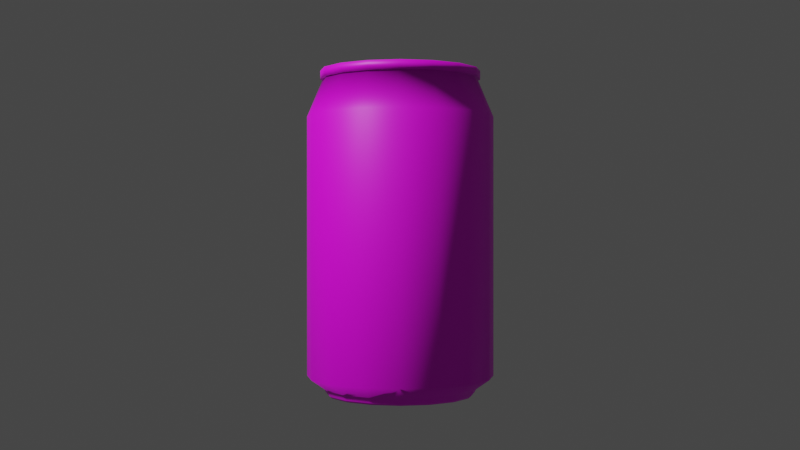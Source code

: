# Source: CokeCan.blend  (saved by Blender 4.0.36; exported with 4.5.12 LTS)
import bpy
from mathutils import Matrix  # noqa: F401  (used for matrix-valued properties, if any)

bpy.ops.wm.read_factory_settings(use_empty=True)
scene = bpy.context.scene
scene.name = 'Scene'

# ---- collections
col_collection = bpy.data.collections.new('Collection'); scene.collection.children.link(col_collection)

# ---- images (referenced by path relative to the original .blend; pixels are not part of the script)
import os
ASSET_DIR = os.environ.get("B2B_ASSET_DIR", "")  # directory of the original .blend (textures are referenced by path, not embedded)
HERE = os.path.dirname(os.path.abspath(__file__))  # packed textures are extracted next to this script under _unpacked/

def load_image(name, relpath, width, height, colorspace="sRGB"):
    """Load a texture the original file referenced (path relative to the .blend, or extracted next to this script)."""
    p = next((c for c in (os.path.join(HERE, relpath), os.path.join(ASSET_DIR, relpath)) if relpath and os.path.exists(c)), "")
    if p:
        img = bpy.data.images.load(p, check_existing=True)
        img.name = name
    else:  # same state as the original file: an image datablock whose file is absent (Cycles renders it pink)
        img = bpy.data.images.new(name, width, height)
        img.source = "FILE"
        img.filepath = "//" + (relpath or name)
    img.colorspace_settings.name = colorspace
    return img
img_can_texture_jpg = load_image('can_texture.jpg', 'can_texture.jpg', 1024, 1024, 'sRGB')

# ---- materials (node trees are filled in below, after node groups)
mat_coketexture = bpy.data.materials.new('CokeTexture')
mat_coketexture.use_transparent_shadow = False

# ---- material node trees
mat_coketexture.use_nodes = True; mat_coketexture.node_tree.nodes.clear()
_N = mat_coketexture.node_tree.nodes; _L = mat_coketexture.node_tree.links
n0 = _N.new('ShaderNodeBsdfPrincipled'); n0.name = 'Principled BSDF'; n0.location = (10, 300)
n0.distribution = 'GGX'
n0.subsurface_method = 'RANDOM_WALK_SKIN'
n0.inputs[3].default_value = 1.45
n0.inputs[27].default_value = (0.0, 0.0, 0.0, 1.0)
n0.inputs[28].default_value = 1.0
n1 = _N.new('ShaderNodeOutputMaterial'); n1.name = 'Material Output'; n1.location = (300, 300)
n2 = _N.new('ShaderNodeTexImage'); n2.name = 'Image Texture'; n2.location = (-352, 264)
n2.image = img_can_texture_jpg
_L.new(n0.outputs[0], n1.inputs[0])
_L.new(n2.outputs[0], n0.inputs[0])
n1.is_active_output = True

# ---- world
world_world = bpy.data.worlds.new('World'); scene.world = world_world
world_world.use_nodes = True; world_world.node_tree.nodes.clear()
_N = world_world.node_tree.nodes; _L = world_world.node_tree.links
n0 = _N.new('ShaderNodeOutputWorld'); n0.name = 'World Output'; n0.location = (300, 300)
n1 = _N.new('ShaderNodeBackground'); n1.name = 'Background'; n1.location = (10, 300)
n1.inputs[0].default_value = (0.05088, 0.05088, 0.05088, 1.0)
_L.new(n1.outputs[0], n0.inputs[0])
n0.is_active_output = True
world_world.color = (0.05088, 0.05088, 0.05088)
world_world.use_sun_shadow = False
world_world.sun_shadow_jitter_overblur = 0.0

# ---- cameras
cam_camera = bpy.data.cameras.new('Camera')

# ---- meshes
me_plane_004 = bpy.data.meshes.new('Plane.004')
me_plane_004.from_pydata([(0.0, 0.0, 4.644), (-2.205e-18, -0.9042, 4.642), (1.737e-17, -0.9283, 4.554), (2.077e-17, -0.9775, 4.539), (1.758e-17, -1.035, 4.553), (-1.962e-17, -1.08, 4.721), (-1.972e-17, -1.152, 4.721), (8.304e-18, -1.151, 4.595), (8.263e-18, -1.116, 4.595), (1.266e-16, -1.342, 4.062), (9.533e-16, -1.342, 0.3368), (9.901e-16, -1.106, 0.1715), (1.006e-15, -1.072, 0.09855), (1.013e-15, -1.036, 0.06681), (1.014e-15, -0.9918, 0.06458), (1.008e-15, -0.95, 0.09354), (9.849e-16, -0.935, 0.2021), (9.575e-16, -0.8192, 0.3252), (9.327e-16, -0.656, 0.4371), (9.07e-16, -0.3615, 0.5529), (8.971e-16, -0.09812, 0.5974), (0.0, 0.0, 0.6019), (-0.346, -0.8353, 4.642), (-0.3552, -0.8576, 4.554), (-0.3741, -0.9031, 4.539), (-0.3963, -0.9566, 4.553), (-0.4135, -0.9982, 4.721), (-0.4408, -1.064, 4.721), (-0.4406, -1.064, 4.595), (-0.427, -1.031, 4.595), (-0.5135, -1.24, 4.062), (-0.5135, -1.24, 0.3368), (-0.4234, -1.022, 0.1715), (-0.4102, -0.9904, 0.09855), (-0.3966, -0.9575, 0.06681), (-0.3795, -0.9163, 0.06458), (-0.3636, -0.8777, 0.09354), (-0.3578, -0.8638, 0.2021), (-0.3135, -0.7568, 0.3252), (-0.2511, -0.6061, 0.4371), (-0.1383, -0.334, 0.5529), (-0.03755, -0.09065, 0.5974), (-0.6393, -0.6393, 4.642), (-0.6564, -0.6564, 4.554), (-0.6912, -0.6912, 4.539), (-0.7322, -0.7322, 4.553), (-0.764, -0.764, 4.721), (-0.8145, -0.8145, 4.721), (-0.8142, -0.8142, 4.595), (-0.7889, -0.7889, 4.595), (-0.9488, -0.9488, 4.062), (-0.9488, -0.9488, 0.3368), (-0.7824, -0.7824, 0.1715), (-0.758, -0.758, 0.09855), (-0.7328, -0.7328, 0.06681), (-0.7013, -0.7013, 0.06458), (-0.6718, -0.6718, 0.09354), (-0.6611, -0.6611, 0.2021), (-0.5793, -0.5793, 0.3252), (-0.4639, -0.4639, 0.4371), (-0.2556, -0.2556, 0.5529), (-0.06938, -0.06938, 0.5974), (-0.8353, -0.346, 4.642), (-0.8576, -0.3552, 4.554), (-0.9031, -0.3741, 4.539), (-0.9566, -0.3963, 4.553), (-0.9982, -0.4135, 4.721), (-1.064, -0.4408, 4.721), (-1.064, -0.4406, 4.595), (-1.031, -0.427, 4.595), (-1.24, -0.5135, 4.062), (-1.24, -0.5135, 0.3368), (-1.022, -0.4234, 0.1715), (-0.9904, -0.4102, 0.09855), (-0.9575, -0.3966, 0.06681), (-0.9163, -0.3795, 0.06458), (-0.8777, -0.3636, 0.09354), (-0.8638, -0.3578, 0.2021), (-0.7568, -0.3135, 0.3252), (-0.6061, -0.2511, 0.4371), (-0.334, -0.1383, 0.5529), (-0.09065, -0.03755, 0.5974), (-0.9042, 1.192e-07, 4.642), (-0.9283, 8.941e-08, 4.554), (-0.9775, 1.192e-07, 4.539), (-1.035, 1.49e-07, 4.553), (-1.08, 1.788e-07, 4.721), (-1.152, 1.49e-07, 4.721), (-1.151, 5.96e-08, 4.595), (-1.116, 1.192e-07, 4.595), (-1.342, 1.49e-07, 4.062), (-1.342, 1.49e-07, 0.3368), (-1.106, 1.49e-07, 0.1715), (-1.072, 1.49e-07, 0.09855), (-1.036, 1.49e-07, 0.06681), (-0.9918, 8.941e-08, 0.06458), (-0.95, 1.192e-07, 0.09354), (-0.935, 1.192e-07, 0.2021), (-0.8192, 1.49e-07, 0.3252), (-0.656, 8.941e-08, 0.4371), (-0.3615, 2.98e-08, 0.5529), (-0.09812, 2.235e-08, 0.5974), (-0.8353, 0.346, 4.642), (-0.8576, 0.3552, 4.554), (-0.9031, 0.3741, 4.539), (-0.9566, 0.3963, 4.553), (-0.9982, 0.4135, 4.721), (-1.064, 0.4408, 4.721), (-1.064, 0.4406, 4.595), (-1.031, 0.427, 4.595), (-1.24, 0.5135, 4.062), (-1.24, 0.5135, 0.3368), (-1.022, 0.4234, 0.1715), (-0.9904, 0.4102, 0.09855), (-0.9575, 0.3966, 0.06681), (-0.9163, 0.3795, 0.06458), (-0.8777, 0.3636, 0.09354), (-0.8638, 0.3578, 0.2021), (-0.7568, 0.3135, 0.3252), (-0.6061, 0.2511, 0.4371), (-0.334, 0.1383, 0.5529), (-0.09065, 0.03755, 0.5974), (-0.6393, 0.6393, 4.642), (-0.6564, 0.6564, 4.554), (-0.6912, 0.6912, 4.539), (-0.7322, 0.7322, 4.553), (-0.764, 0.764, 4.721), (-0.8145, 0.8145, 4.721), (-0.8142, 0.8142, 4.595), (-0.7889, 0.7889, 4.595), (-0.9488, 0.9488, 4.062), (-0.9488, 0.9488, 0.3368), (-0.7824, 0.7824, 0.1715), (-0.758, 0.758, 0.09855), (-0.7328, 0.7328, 0.06681), (-0.7013, 0.7013, 0.06458), (-0.6718, 0.6718, 0.09354), (-0.6611, 0.6611, 0.2021), (-0.5793, 0.5793, 0.3252), (-0.4639, 0.4639, 0.4371), (-0.2556, 0.2556, 0.5529), (-0.06938, 0.06938, 0.5974), (-0.346, 0.8353, 4.642), (-0.3552, 0.8576, 4.554), (-0.3741, 0.9031, 4.539), (-0.3963, 0.9566, 4.553), (-0.4135, 0.9982, 4.721), (-0.4408, 1.064, 4.721), (-0.4406, 1.064, 4.595), (-0.427, 1.031, 4.595), (-0.5135, 1.24, 4.062), (-0.5135, 1.24, 0.3368), (-0.4234, 1.022, 0.1715), (-0.4102, 0.9904, 0.09855), (-0.3966, 0.9575, 0.06681), (-0.3795, 0.9163, 0.06458), (-0.3636, 0.8777, 0.09354), (-0.3578, 0.8638, 0.2021), (-0.3135, 0.7568, 0.3252), (-0.2511, 0.6061, 0.4371), (-0.1383, 0.334, 0.5529), (-0.03755, 0.09065, 0.5974), (2.682e-07, 0.9042, 4.642), (2.384e-07, 0.9283, 4.554), (2.682e-07, 0.9775, 4.539), (3.278e-07, 1.035, 4.553), (3.278e-07, 1.08, 4.721), (3.576e-07, 1.152, 4.721), (2.086e-07, 1.151, 4.595), (2.98e-07, 1.116, 4.595), (2.98e-07, 1.342, 4.062), (2.98e-07, 1.342, 0.3368), (2.98e-07, 1.106, 0.1715), (2.98e-07, 1.072, 0.09855), (2.98e-07, 1.036, 0.06681), (2.384e-07, 0.9918, 0.06458), (2.086e-07, 0.95, 0.09354), (2.086e-07, 0.935, 0.2021), (3.278e-07, 0.8192, 0.3252), (1.937e-07, 0.656, 0.4371), (5.96e-08, 0.3615, 0.5529), (4.098e-08, 0.09812, 0.5974), (0.346, 0.8353, 4.642), (0.3552, 0.8576, 4.554), (0.3741, 0.9031, 4.539), (0.3963, 0.9566, 4.553), (0.4135, 0.9982, 4.721), (0.4408, 1.064, 4.721), (0.4406, 1.064, 4.595), (0.427, 1.031, 4.595), (0.5135, 1.24, 4.062), (0.5135, 1.24, 0.3368), (0.4234, 1.022, 0.1715), (0.4102, 0.9904, 0.09855), (0.3966, 0.9575, 0.06681), (0.3795, 0.9163, 0.06458), (0.3636, 0.8777, 0.09354), (0.3578, 0.8638, 0.2021), (0.3135, 0.7568, 0.3252), (0.2511, 0.6061, 0.4371), (0.1383, 0.334, 0.5529), (0.03755, 0.09065, 0.5974), (0.6393, 0.6393, 4.642), (0.6564, 0.6564, 4.554), (0.6912, 0.6912, 4.539), (0.7322, 0.7322, 4.553), (0.764, 0.764, 4.721), (0.8145, 0.8145, 4.721), (0.8142, 0.8142, 4.595), (0.7889, 0.7889, 4.595), (0.9488, 0.9488, 4.062), (0.9488, 0.9488, 0.3368), (0.7824, 0.7824, 0.1715), (0.758, 0.758, 0.09855), (0.7328, 0.7328, 0.06681), (0.7013, 0.7013, 0.06458), (0.6718, 0.6718, 0.09354), (0.6611, 0.6611, 0.2021), (0.5793, 0.5793, 0.3252), (0.4639, 0.4639, 0.4371), (0.2556, 0.2556, 0.5529), (0.06938, 0.06938, 0.5974), (0.8353, 0.346, 4.642), (0.8576, 0.3552, 4.554), (0.9031, 0.3741, 4.539), (0.9566, 0.3963, 4.553), (0.9982, 0.4135, 4.721), (1.064, 0.4408, 4.721), (1.064, 0.4406, 4.595), (1.031, 0.427, 4.595), (1.24, 0.5135, 4.062), (1.24, 0.5135, 0.3368), (1.022, 0.4234, 0.1715), (0.9904, 0.4102, 0.09855), (0.9575, 0.3966, 0.06681), (0.9163, 0.3795, 0.06458), (0.8777, 0.3636, 0.09354), (0.8638, 0.3578, 0.2021), (0.7568, 0.3135, 0.3252), (0.6061, 0.2511, 0.4371), (0.334, 0.1383, 0.5529), (0.09065, 0.03755, 0.5974), (0.9042, -4.172e-07, 4.642), (0.9283, -3.576e-07, 4.554), (0.9775, -4.172e-07, 4.539), (1.035, -4.172e-07, 4.553), (1.08, -5.066e-07, 4.721), (1.152, -5.662e-07, 4.721), (1.151, -3.278e-07, 4.595), (1.116, -4.172e-07, 4.595), (1.342, -4.768e-07, 4.062), (1.342, -4.768e-07, 0.3368), (1.106, -4.768e-07, 0.1715), (1.072, -4.768e-07, 0.09855), (1.036, -4.47e-07, 0.06681), (0.9918, -3.874e-07, 0.06458), (0.95, -3.278e-07, 0.09354), (0.935, -2.682e-07, 0.2021), (0.8192, -3.874e-07, 0.3252), (0.656, -2.533e-07, 0.4371), (0.3615, -1.043e-07, 0.5529), (0.09812, -4.47e-08, 0.5974), (0.8353, -0.346, 4.642), (0.8576, -0.3552, 4.554), (0.9031, -0.3741, 4.539), (0.9566, -0.3963, 4.553), (0.9982, -0.4135, 4.721), (1.064, -0.4408, 4.721), (1.064, -0.4406, 4.595), (1.031, -0.427, 4.595), (1.24, -0.5135, 4.062), (1.24, -0.5135, 0.3368), (1.022, -0.4234, 0.1715), (0.9904, -0.4102, 0.09855), (0.9575, -0.3966, 0.06681), (0.9163, -0.3795, 0.06458), (0.8777, -0.3636, 0.09354), (0.8638, -0.3578, 0.2021), (0.7568, -0.3135, 0.3252), (0.6061, -0.2511, 0.4371), (0.334, -0.1383, 0.5529), (0.09065, -0.03755, 0.5974), (0.6393, -0.6393, 4.642), (0.6564, -0.6564, 4.554), (0.6912, -0.6912, 4.539), (0.7322, -0.7322, 4.553), (0.764, -0.764, 4.721), (0.8145, -0.8145, 4.721), (0.8142, -0.8142, 4.595), (0.7889, -0.7889, 4.595), (0.9488, -0.9488, 4.062), (0.9488, -0.9488, 0.3368), (0.7824, -0.7824, 0.1715), (0.758, -0.758, 0.09855), (0.7328, -0.7328, 0.06681), (0.7013, -0.7013, 0.06458), (0.6718, -0.6718, 0.09354), (0.6611, -0.6611, 0.2021), (0.5793, -0.5793, 0.3252), (0.4639, -0.4639, 0.4371), (0.2556, -0.2556, 0.5529), (0.06938, -0.06938, 0.5974), (0.346, -0.8353, 4.642), (0.3552, -0.8576, 4.554), (0.3741, -0.9031, 4.539), (0.3963, -0.9566, 4.553), (0.4135, -0.9982, 4.721), (0.4408, -1.064, 4.721), (0.4406, -1.064, 4.595), (0.427, -1.031, 4.595), (0.5135, -1.24, 4.062), (0.5135, -1.24, 0.3368), (0.4234, -1.022, 0.1715), (0.4102, -0.9904, 0.09855), (0.3966, -0.9575, 0.06681), (0.3795, -0.9163, 0.06458), (0.3636, -0.8777, 0.09354), (0.3578, -0.8638, 0.2021), (0.3135, -0.7568, 0.3252), (0.2511, -0.6061, 0.4371), (0.1383, -0.334, 0.5529), (0.03755, -0.09065, 0.5974)], [], [(18, 39, 40, 19), (11, 32, 33, 12), (4, 25, 26, 5), (19, 40, 41, 20), (12, 33, 34, 13), (5, 26, 27, 6), (20, 41, 21), (13, 34, 35, 14), (6, 27, 28, 7), (14, 35, 36, 15), (7, 28, 29, 8), (0, 22, 1), (15, 36, 37, 16), (8, 29, 30, 9), (1, 22, 23, 2), (16, 37, 38, 17), (9, 30, 31, 10), (2, 23, 24, 3), (17, 38, 39, 18), (10, 31, 32, 11), (3, 24, 25, 4), (33, 53, 54, 34), (26, 46, 47, 27), (41, 61, 21), (34, 54, 55, 35), (27, 47, 48, 28), (35, 55, 56, 36), (28, 48, 49, 29), (0, 42, 22), (36, 56, 57, 37), (29, 49, 50, 30), (22, 42, 43, 23), (37, 57, 58, 38), (30, 50, 51, 31), (23, 43, 44, 24), (38, 58, 59, 39), (31, 51, 52, 32), (24, 44, 45, 25), (39, 59, 60, 40), (32, 52, 53, 33), (25, 45, 46, 26), (40, 60, 61, 41), (47, 67, 68, 48), (55, 75, 76, 56), (48, 68, 69, 49), (0, 62, 42), (56, 76, 77, 57), (49, 69, 70, 50), (42, 62, 63, 43), (57, 77, 78, 58), (50, 70, 71, 51), (43, 63, 64, 44), (58, 78, 79, 59), (51, 71, 72, 52), (44, 64, 65, 45), (59, 79, 80, 60), (52, 72, 73, 53), (45, 65, 66, 46), (60, 80, 81, 61), (53, 73, 74, 54), (46, 66, 67, 47), (61, 81, 21), (54, 74, 75, 55), (0, 82, 62), (76, 96, 97, 77), (69, 89, 90, 70), (62, 82, 83, 63), (77, 97, 98, 78), (70, 90, 91, 71), (63, 83, 84, 64), (78, 98, 99, 79), (71, 91, 92, 72), (64, 84, 85, 65), (79, 99, 100, 80), (72, 92, 93, 73), (65, 85, 86, 66), (80, 100, 101, 81), (73, 93, 94, 74), (66, 86, 87, 67), (81, 101, 21), (74, 94, 95, 75), (67, 87, 88, 68), (75, 95, 96, 76), (68, 88, 89, 69), (97, 117, 118, 98), (90, 110, 111, 91), (83, 103, 104, 84), (98, 118, 119, 99), (91, 111, 112, 92), (84, 104, 105, 85), (99, 119, 120, 100), (92, 112, 113, 93), (85, 105, 106, 86), (100, 120, 121, 101), (93, 113, 114, 94), (86, 106, 107, 87), (101, 121, 21), (94, 114, 115, 95), (87, 107, 108, 88), (95, 115, 116, 96), (88, 108, 109, 89), (0, 102, 82), (96, 116, 117, 97), (89, 109, 110, 90), (82, 102, 103, 83), (111, 131, 132, 112), (104, 124, 125, 105), (119, 139, 140, 120), (112, 132, 133, 113), (105, 125, 126, 106), (120, 140, 141, 121), (113, 133, 134, 114), (106, 126, 127, 107), (121, 141, 21), (114, 134, 135, 115), (107, 127, 128, 108), (115, 135, 136, 116), (108, 128, 129, 109), (0, 122, 102), (116, 136, 137, 117), (109, 129, 130, 110), (102, 122, 123, 103), (117, 137, 138, 118), (110, 130, 131, 111), (103, 123, 124, 104), (118, 138, 139, 119), (125, 145, 146, 126), (140, 160, 161, 141), (133, 153, 154, 134), (126, 146, 147, 127), (141, 161, 21), (134, 154, 155, 135), (127, 147, 148, 128), (135, 155, 156, 136), (128, 148, 149, 129), (0, 142, 122), (136, 156, 157, 137), (129, 149, 150, 130), (122, 142, 143, 123), (137, 157, 158, 138), (130, 150, 151, 131), (123, 143, 144, 124), (138, 158, 159, 139), (131, 151, 152, 132), (124, 144, 145, 125), (139, 159, 160, 140), (132, 152, 153, 133), (154, 174, 175, 155), (147, 167, 168, 148), (155, 175, 176, 156), (148, 168, 169, 149), (0, 162, 142), (156, 176, 177, 157), (149, 169, 170, 150), (142, 162, 163, 143), (157, 177, 178, 158), (150, 170, 171, 151), (143, 163, 164, 144), (158, 178, 179, 159), (151, 171, 172, 152), (144, 164, 165, 145), (159, 179, 180, 160), (152, 172, 173, 153), (145, 165, 166, 146), (160, 180, 181, 161), (153, 173, 174, 154), (146, 166, 167, 147), (161, 181, 21), (168, 188, 189, 169), (0, 182, 162), (176, 196, 197, 177), (169, 189, 190, 170), (162, 182, 183, 163), (177, 197, 198, 178), (170, 190, 191, 171), (163, 183, 184, 164), (178, 198, 199, 179), (171, 191, 192, 172), (164, 184, 185, 165), (179, 199, 200, 180), (172, 192, 193, 173), (165, 185, 186, 166), (180, 200, 201, 181), (173, 193, 194, 174), (166, 186, 187, 167), (181, 201, 21), (174, 194, 195, 175), (167, 187, 188, 168), (175, 195, 196, 176), (182, 202, 203, 183), (197, 217, 218, 198), (190, 210, 211, 191), (183, 203, 204, 184), (198, 218, 219, 199), (191, 211, 212, 192), (184, 204, 205, 185), (199, 219, 220, 200), (192, 212, 213, 193), (185, 205, 206, 186), (200, 220, 221, 201), (193, 213, 214, 194), (186, 206, 207, 187), (201, 221, 21), (194, 214, 215, 195), (187, 207, 208, 188), (195, 215, 216, 196), (188, 208, 209, 189), (0, 202, 182), (196, 216, 217, 197), (189, 209, 210, 190), (218, 238, 239, 219), (211, 231, 232, 212), (204, 224, 225, 205), (219, 239, 240, 220), (212, 232, 233, 213), (205, 225, 226, 206), (220, 240, 241, 221), (213, 233, 234, 214), (206, 226, 227, 207), (221, 241, 21), (214, 234, 235, 215), (207, 227, 228, 208), (215, 235, 236, 216), (208, 228, 229, 209), (0, 222, 202), (216, 236, 237, 217), (209, 229, 230, 210), (202, 222, 223, 203), (217, 237, 238, 218), (210, 230, 231, 211), (203, 223, 224, 204), (232, 252, 253, 233), (225, 245, 246, 226), (240, 260, 261, 241), (233, 253, 254, 234), (226, 246, 247, 227), (241, 261, 21), (234, 254, 255, 235), (227, 247, 248, 228), (235, 255, 256, 236), (228, 248, 249, 229), (0, 242, 222), (236, 256, 257, 237), (229, 249, 250, 230), (222, 242, 243, 223), (237, 257, 258, 238), (230, 250, 251, 231), (223, 243, 244, 224), (238, 258, 259, 239), (231, 251, 252, 232), (224, 244, 245, 225), (239, 259, 260, 240), (246, 266, 267, 247), (261, 281, 21), (254, 274, 275, 255), (247, 267, 268, 248), (255, 275, 276, 256), (248, 268, 269, 249), (0, 262, 242), (256, 276, 277, 257), (249, 269, 270, 250), (242, 262, 263, 243), (257, 277, 278, 258), (250, 270, 271, 251), (243, 263, 264, 244), (258, 278, 279, 259), (251, 271, 272, 252), (244, 264, 265, 245), (259, 279, 280, 260), (252, 272, 273, 253), (245, 265, 266, 246), (260, 280, 281, 261), (253, 273, 274, 254), (275, 295, 296, 276), (268, 288, 289, 269), (0, 282, 262), (276, 296, 297, 277), (269, 289, 290, 270), (262, 282, 283, 263), (277, 297, 298, 278), (270, 290, 291, 271), (263, 283, 284, 264), (278, 298, 299, 279), (271, 291, 292, 272), (264, 284, 285, 265), (279, 299, 300, 280), (272, 292, 293, 273), (265, 285, 286, 266), (280, 300, 301, 281), (273, 293, 294, 274), (266, 286, 287, 267), (281, 301, 21), (274, 294, 295, 275), (267, 287, 288, 268), (289, 309, 310, 290), (282, 302, 303, 283), (297, 317, 318, 298), (290, 310, 311, 291), (283, 303, 304, 284), (298, 318, 319, 299), (291, 311, 312, 292), (284, 304, 305, 285), (299, 319, 320, 300), (292, 312, 313, 293), (285, 305, 306, 286), (300, 320, 321, 301), (293, 313, 314, 294), (286, 306, 307, 287), (301, 321, 21), (294, 314, 315, 295), (287, 307, 308, 288), (295, 315, 316, 296), (288, 308, 309, 289), (0, 302, 282), (296, 316, 317, 297), (303, 2, 3, 304), (318, 17, 18, 319), (311, 10, 11, 312), (304, 3, 4, 305), (319, 18, 19, 320), (312, 11, 12, 313), (305, 4, 5, 306), (320, 19, 20, 321), (313, 12, 13, 314), (306, 5, 6, 307), (321, 20, 21), (314, 13, 14, 315), (307, 6, 7, 308), (315, 14, 15, 316), (308, 7, 8, 309), (0, 1, 302), (316, 15, 16, 317), (309, 8, 9, 310), (302, 1, 2, 303), (317, 16, 17, 318), (310, 9, 10, 311)])
me_plane_004.polygons.foreach_set('use_smooth', [True] * 336)
_uv = me_plane_004.uv_layers.new(name='UVMap')
_uv.uv.foreach_set('vector', [0.7357, 0.8378, 0.7699, 0.8374, 0.7618, 0.7971, 0.7436, 0.7973, 0.7152, 0.9421, 0.7903, 0.9423, 0.7877, 0.9286, 0.7178, 0.9288, 0.1095, 0.6579, 0.1564, 0.6105, 0.1388, 0.5847, 0.0838, 0.6411, 0.7436, 0.7973, 0.7618, 0.7971, 0.755, 0.7638, 0.7502, 0.7639, 0.7178, 0.9288, 0.7877, 0.9286, 0.7861, 0.9206, 0.7193, 0.9208, 0.0838, 0.6411, 0.1388, 0.5847, 0.1311, 0.5735, 0.07255, 0.634, 0.7502, 0.7639, 0.755, 0.7638, 0.7525, 0.7516, 0.7193, 0.9208, 0.7861, 0.9206, 0.7847, 0.9134, 0.7208, 0.9134, 0.07255, 0.634, 0.1311, 0.5735, 0.1151, 0.5514, 0.04976, 0.6201, 0.7208, 0.9134, 0.7847, 0.9134, 0.783, 0.9054, 0.7224, 0.9052, 0.04976, 0.6201, 0.1151, 0.5514, 0.1103, 0.5444, 0.04331, 0.6161, 0.2515, 0.7504, 0.1746, 0.6373, 0.1378, 0.6763, 0.7224, 0.9052, 0.783, 0.9054, 0.7797, 0.8883, 0.7256, 0.889, 0.2463, 0.4972, 0.1945, 0.495, 0.1932, 0.4291, 0.2546, 0.4308, 0.1378, 0.6763, 0.1746, 0.6373, 0.1667, 0.6257, 0.125, 0.6679, 0.7256, 0.889, 0.7797, 0.8883, 0.7751, 0.864, 0.7304, 0.8645, 0.2546, 0.4308, 0.1932, 0.4291, 0.1874, 0.004717, 0.2505, 0.004034, 0.125, 0.6679, 0.1667, 0.6257, 0.1619, 0.6187, 0.118, 0.6634, 0.7304, 0.8645, 0.7751, 0.864, 0.7699, 0.8374, 0.7357, 0.8378, 0.7054, 0.9924, 0.8002, 0.9925, 0.7903, 0.9423, 0.7152, 0.9421, 0.118, 0.6634, 0.1619, 0.6187, 0.1564, 0.6105, 0.1095, 0.6579, 0.7877, 0.9286, 0.8526, 0.9019, 0.8481, 0.8951, 0.7861, 0.9206, 0.1388, 0.5847, 0.2122, 0.5542, 0.2094, 0.5404, 0.1311, 0.5735, 0.755, 0.7638, 0.7595, 0.7619, 0.7525, 0.7516, 0.7861, 0.9206, 0.8481, 0.8951, 0.844, 0.8889, 0.7847, 0.9134, 0.1311, 0.5735, 0.2094, 0.5404, 0.2039, 0.5133, 0.1151, 0.5514, 0.7847, 0.9134, 0.844, 0.8889, 0.8394, 0.8821, 0.783, 0.9054, 0.1151, 0.5514, 0.2039, 0.5133, 0.2022, 0.5053, 0.1103, 0.5444, 0.2515, 0.7504, 0.2247, 0.6172, 0.1746, 0.6373, 0.783, 0.9054, 0.8394, 0.8821, 0.8297, 0.8675, 0.7797, 0.8883, 0.1945, 0.495, 0.1419, 0.4992, 0.1317, 0.432, 0.1932, 0.4291, 0.1746, 0.6373, 0.2247, 0.6172, 0.2215, 0.6022, 0.1667, 0.6257, 0.7797, 0.8883, 0.8297, 0.8675, 0.8163, 0.8468, 0.7751, 0.864, 0.1932, 0.4291, 0.1317, 0.432, 0.1257, 0.00553, 0.1874, 0.004717, 0.1667, 0.6257, 0.2215, 0.6022, 0.2199, 0.5941, 0.1619, 0.6187, 0.7751, 0.864, 0.8163, 0.8468, 0.8014, 0.8242, 0.7699, 0.8374, 0.8002, 0.9925, 0.8889, 0.9567, 0.8605, 0.9139, 0.7903, 0.9423, 0.1619, 0.6187, 0.2199, 0.5941, 0.2178, 0.5843, 0.1564, 0.6105, 0.7699, 0.8374, 0.8014, 0.8242, 0.7785, 0.7902, 0.7618, 0.7971, 0.7903, 0.9423, 0.8605, 0.9139, 0.8526, 0.9019, 0.7877, 0.9286, 0.1564, 0.6105, 0.2178, 0.5843, 0.2122, 0.5542, 0.1388, 0.5847, 0.7618, 0.7971, 0.7785, 0.7902, 0.7595, 0.7619, 0.755, 0.7638, 0.2094, 0.5404, 0.2934, 0.5408, 0.299, 0.515, 0.2039, 0.5133, 0.844, 0.8889, 0.8898, 0.8437, 0.8829, 0.8391, 0.8394, 0.8821, 0.2039, 0.5133, 0.299, 0.515, 0.3006, 0.5072, 0.2022, 0.5053, 0.2515, 0.7504, 0.2782, 0.6157, 0.2247, 0.6172, 0.8394, 0.8821, 0.8829, 0.8391, 0.8678, 0.829, 0.8297, 0.8675, 0.1237, 0.4985, 0.07193, 0.4965, 0.0703, 0.4306, 0.1317, 0.432, 0.2247, 0.6172, 0.2782, 0.6157, 0.2808, 0.602, 0.2215, 0.6022, 0.8297, 0.8675, 0.8678, 0.829, 0.8476, 0.8151, 0.8163, 0.8468, 0.1317, 0.432, 0.0703, 0.4306, 0.06266, 0.006484, 0.1257, 0.00553, 0.2215, 0.6022, 0.2808, 0.602, 0.2823, 0.594, 0.2199, 0.5941, 0.8163, 0.8468, 0.8476, 0.8151, 0.8253, 0.8, 0.8014, 0.8242, 0.8889, 0.9567, 0.9569, 0.8886, 0.9141, 0.86, 0.8605, 0.9139, 0.2199, 0.5941, 0.2823, 0.594, 0.2842, 0.5843, 0.2178, 0.5843, 0.8014, 0.8242, 0.8253, 0.8, 0.7913, 0.7772, 0.7785, 0.7902, 0.8605, 0.9139, 0.9141, 0.86, 0.9027, 0.8524, 0.8526, 0.9019, 0.2178, 0.5843, 0.2842, 0.5843, 0.2907, 0.554, 0.2122, 0.5542, 0.7785, 0.7902, 0.7913, 0.7772, 0.763, 0.7585, 0.7595, 0.7619, 0.8526, 0.9019, 0.9027, 0.8524, 0.8959, 0.8478, 0.8481, 0.8951, 0.2122, 0.5542, 0.2907, 0.554, 0.2934, 0.5408, 0.2094, 0.5404, 0.7595, 0.7619, 0.763, 0.7585, 0.7525, 0.7516, 0.8481, 0.8951, 0.8959, 0.8478, 0.8898, 0.8437, 0.844, 0.8889, 0.2515, 0.7504, 0.3267, 0.6366, 0.2782, 0.6157, 0.8829, 0.8391, 0.9058, 0.7826, 0.8894, 0.7792, 0.8678, 0.829, 0.07193, 0.4965, 0.01944, 0.5009, 0.008862, 0.4338, 0.0703, 0.4306, 0.2782, 0.6157, 0.3267, 0.6366, 0.3348, 0.6245, 0.2808, 0.602, 0.8678, 0.829, 0.8894, 0.7792, 0.8649, 0.7739, 0.8476, 0.8151, 0.0703, 0.4306, 0.008862, 0.4338, 0.000971, 0.00756, 0.06266, 0.006484, 0.2808, 0.602, 0.3348, 0.6245, 0.3394, 0.6177, 0.2823, 0.594, 0.8476, 0.8151, 0.8649, 0.7739, 0.8382, 0.7686, 0.8253, 0.8, 0.9569, 0.8886, 0.9935, 0.8001, 0.9433, 0.79, 0.9141, 0.86, 0.2823, 0.594, 0.3394, 0.6177, 0.3449, 0.6095, 0.2842, 0.5843, 0.8253, 0.8, 0.8382, 0.7686, 0.7981, 0.7605, 0.7913, 0.7772, 0.9141, 0.86, 0.9433, 0.79, 0.9291, 0.7872, 0.9027, 0.8524, 0.2842, 0.5843, 0.3449, 0.6095, 0.3622, 0.5843, 0.2907, 0.554, 0.7913, 0.7772, 0.7981, 0.7605, 0.7648, 0.754, 0.763, 0.7585, 0.9027, 0.8524, 0.9291, 0.7872, 0.9212, 0.7856, 0.8959, 0.8478, 0.2907, 0.554, 0.3622, 0.5843, 0.3694, 0.5739, 0.2934, 0.5408, 0.763, 0.7585, 0.7648, 0.754, 0.7525, 0.7516, 0.8959, 0.8478, 0.9212, 0.7856, 0.9139, 0.7842, 0.8898, 0.8437, 0.2934, 0.5408, 0.3694, 0.5739, 0.3839, 0.5519, 0.299, 0.515, 0.8898, 0.8437, 0.9139, 0.7842, 0.9058, 0.7826, 0.8829, 0.8391, 0.299, 0.515, 0.3839, 0.5519, 0.3882, 0.5453, 0.3006, 0.5072, 0.8894, 0.7792, 0.8893, 0.7249, 0.8649, 0.7293, 0.8649, 0.7739, 0.9934, 0.4344, 0.9319, 0.4308, 0.9377, 0.005347, 1.001, 0.006276, 0.3348, 0.6245, 0.3765, 0.6661, 0.3832, 0.6615, 0.3394, 0.6177, 0.8649, 0.7739, 0.8649, 0.7293, 0.8384, 0.7345, 0.8382, 0.7686, 0.9935, 0.8001, 0.9935, 0.7049, 0.9431, 0.7146, 0.9433, 0.79, 0.3394, 0.6177, 0.3832, 0.6615, 0.3914, 0.656, 0.3449, 0.6095, 0.8382, 0.7686, 0.8384, 0.7345, 0.798, 0.7424, 0.7981, 0.7605, 0.9433, 0.79, 0.9431, 0.7146, 0.9297, 0.7171, 0.9291, 0.7872, 0.3449, 0.6095, 0.3914, 0.656, 0.4163, 0.6396, 0.3622, 0.5843, 0.7981, 0.7605, 0.798, 0.7424, 0.7648, 0.7491, 0.7648, 0.754, 0.9291, 0.7872, 0.9297, 0.7171, 0.9217, 0.7187, 0.9212, 0.7856, 0.3622, 0.5843, 0.4163, 0.6396, 0.4278, 0.632, 0.3694, 0.5739, 0.7648, 0.754, 0.7648, 0.7491, 0.7525, 0.7516, 0.9212, 0.7856, 0.9217, 0.7187, 0.9144, 0.7201, 0.9139, 0.7842, 0.3694, 0.5739, 0.4278, 0.632, 0.4493, 0.6172, 0.3839, 0.5519, 0.9139, 0.7842, 0.9144, 0.7201, 0.9064, 0.7217, 0.9058, 0.7826, 0.3839, 0.5519, 0.4493, 0.6172, 0.4557, 0.6127, 0.3882, 0.5453, 0.2515, 0.7504, 0.3639, 0.6746, 0.3267, 0.6366, 0.9058, 0.7826, 0.9064, 0.7217, 0.8893, 0.7249, 0.8894, 0.7792, 0.9828, 0.5009, 0.9308, 0.4969, 0.9319, 0.4308, 0.9934, 0.4344, 0.3267, 0.6366, 0.3639, 0.6746, 0.3765, 0.6661, 0.3348, 0.6245, 0.9935, 0.7049, 0.9582, 0.6164, 0.9152, 0.6444, 0.9431, 0.7146, 0.3832, 0.6615, 0.4074, 0.7184, 0.4172, 0.7164, 0.3914, 0.656, 0.8384, 0.7345, 0.8252, 0.7031, 0.791, 0.7258, 0.798, 0.7424, 0.9431, 0.7146, 0.9152, 0.6444, 0.9034, 0.652, 0.9297, 0.7171, 0.3914, 0.656, 0.4172, 0.7164, 0.4455, 0.7107, 0.4163, 0.6396, 0.798, 0.7424, 0.791, 0.7258, 0.7629, 0.7446, 0.7648, 0.7491, 0.9297, 0.7171, 0.9034, 0.652, 0.8966, 0.6565, 0.9217, 0.7187, 0.4163, 0.6396, 0.4455, 0.7107, 0.4584, 0.7081, 0.4278, 0.632, 0.7648, 0.7491, 0.7629, 0.7446, 0.7525, 0.7516, 0.9217, 0.7187, 0.8966, 0.6565, 0.8903, 0.6606, 0.9144, 0.7201, 0.4278, 0.632, 0.4584, 0.7081, 0.4838, 0.7024, 0.4493, 0.6172, 0.9144, 0.7201, 0.8903, 0.6606, 0.8834, 0.6652, 0.9064, 0.7217, 0.4493, 0.6172, 0.4838, 0.7024, 0.4914, 0.7007, 0.4557, 0.6127, 0.2515, 0.7504, 0.3857, 0.723, 0.3639, 0.6746, 0.9064, 0.7217, 0.8834, 0.6652, 0.8688, 0.6747, 0.8893, 0.7249, 0.9308, 0.4969, 0.8787, 0.4993, 0.8702, 0.4325, 0.9319, 0.4308, 0.3639, 0.6746, 0.3857, 0.723, 0.3993, 0.7201, 0.3765, 0.6661, 0.8893, 0.7249, 0.8688, 0.6747, 0.8479, 0.688, 0.8649, 0.7293, 0.9319, 0.4308, 0.8702, 0.4325, 0.8757, 0.004587, 0.9377, 0.005347, 0.3765, 0.6661, 0.3993, 0.7201, 0.4074, 0.7184, 0.3832, 0.6615, 0.8649, 0.7293, 0.8479, 0.688, 0.8252, 0.7031, 0.8384, 0.7345, 0.4172, 0.7164, 0.4173, 0.7817, 0.4473, 0.787, 0.4455, 0.7107, 0.791, 0.7258, 0.7783, 0.7129, 0.7594, 0.7412, 0.7629, 0.7446, 0.9034, 0.652, 0.8541, 0.6017, 0.8494, 0.6084, 0.8966, 0.6565, 0.4455, 0.7107, 0.4473, 0.787, 0.4596, 0.7892, 0.4584, 0.7081, 0.7629, 0.7446, 0.7594, 0.7412, 0.7525, 0.7516, 0.8966, 0.6565, 0.8494, 0.6084, 0.8453, 0.6145, 0.8903, 0.6606, 0.4584, 0.7081, 0.4596, 0.7892, 0.4854, 0.7932, 0.4838, 0.7024, 0.8903, 0.6606, 0.8453, 0.6145, 0.8406, 0.6214, 0.8834, 0.6652, 0.4838, 0.7024, 0.4854, 0.7932, 0.4931, 0.7944, 0.4914, 0.7007, 0.2515, 0.7504, 0.3855, 0.7756, 0.3857, 0.723, 0.8834, 0.6652, 0.8406, 0.6214, 0.8307, 0.6358, 0.8688, 0.6747, 0.8604, 0.4997, 0.8078, 0.496, 0.8086, 0.4298, 0.8702, 0.4325, 0.3857, 0.723, 0.3855, 0.7756, 0.3997, 0.7782, 0.3993, 0.7201, 0.8688, 0.6747, 0.8307, 0.6358, 0.8164, 0.6562, 0.8479, 0.688, 0.8702, 0.4325, 0.8086, 0.4298, 0.8125, 0.003931, 0.8757, 0.004587, 0.3993, 0.7201, 0.3997, 0.7782, 0.4077, 0.7798, 0.4074, 0.7184, 0.8479, 0.688, 0.8164, 0.6562, 0.8013, 0.6788, 0.8252, 0.7031, 0.9582, 0.6164, 0.8914, 0.5476, 0.8621, 0.5901, 0.9152, 0.6444, 0.4074, 0.7184, 0.4077, 0.7798, 0.4173, 0.7817, 0.4172, 0.7164, 0.8252, 0.7031, 0.8013, 0.6788, 0.7783, 0.7129, 0.791, 0.7258, 0.9152, 0.6444, 0.8621, 0.5901, 0.8541, 0.6017, 0.9034, 0.652, 0.8494, 0.6084, 0.7873, 0.5818, 0.7858, 0.5892, 0.8453, 0.6145, 0.4596, 0.7892, 0.4308, 0.8663, 0.4534, 0.8799, 0.4854, 0.7932, 0.8453, 0.6145, 0.7858, 0.5892, 0.7841, 0.5973, 0.8406, 0.6214, 0.4854, 0.7932, 0.4534, 0.8799, 0.4602, 0.884, 0.4931, 0.7944, 0.2515, 0.7504, 0.3655, 0.8244, 0.3855, 0.7756, 0.8406, 0.6214, 0.7841, 0.5973, 0.7805, 0.6145, 0.8307, 0.6358, 0.8078, 0.496, 0.7551, 0.4986, 0.7469, 0.4311, 0.8086, 0.4298, 0.3855, 0.7756, 0.3655, 0.8244, 0.3777, 0.8322, 0.3997, 0.7782, 0.8307, 0.6358, 0.7805, 0.6145, 0.7751, 0.6388, 0.8164, 0.6562, 0.8086, 0.4298, 0.7469, 0.4311, 0.7506, 0.003427, 0.8125, 0.003931, 0.3997, 0.7782, 0.3777, 0.8322, 0.3844, 0.8366, 0.4077, 0.7798, 0.8164, 0.6562, 0.7751, 0.6388, 0.7698, 0.6654, 0.8013, 0.6788, 0.8914, 0.5476, 0.8029, 0.5091, 0.7921, 0.5599, 0.8621, 0.5901, 0.4077, 0.7798, 0.3844, 0.8366, 0.3927, 0.8419, 0.4173, 0.7817, 0.8013, 0.6788, 0.7698, 0.6654, 0.7615, 0.706, 0.7783, 0.7129, 0.8621, 0.5901, 0.7921, 0.5599, 0.7891, 0.5737, 0.8541, 0.6017, 0.4173, 0.7817, 0.3927, 0.8419, 0.4196, 0.8592, 0.4473, 0.787, 0.7783, 0.7129, 0.7615, 0.706, 0.7549, 0.7393, 0.7594, 0.7412, 0.8541, 0.6017, 0.7891, 0.5737, 0.7873, 0.5818, 0.8494, 0.6084, 0.4473, 0.787, 0.4196, 0.8592, 0.4308, 0.8663, 0.4596, 0.7892, 0.7594, 0.7412, 0.7549, 0.7393, 0.7525, 0.7516, 0.4534, 0.8799, 0.3883, 0.9481, 0.393, 0.9547, 0.4602, 0.884, 0.2515, 0.7504, 0.3285, 0.8625, 0.3655, 0.8244, 0.7841, 0.5973, 0.7224, 0.5966, 0.7257, 0.614, 0.7805, 0.6145, 0.7374, 0.4983, 0.6848, 0.4948, 0.6853, 0.4287, 0.7469, 0.4311, 0.3655, 0.8244, 0.3285, 0.8625, 0.3369, 0.8745, 0.3777, 0.8322, 0.7805, 0.6145, 0.7257, 0.614, 0.7302, 0.6387, 0.7751, 0.6388, 0.7469, 0.4311, 0.6853, 0.4287, 0.6873, 0.003032, 0.7506, 0.003427, 0.3777, 0.8322, 0.3369, 0.8745, 0.3417, 0.8813, 0.3844, 0.8366, 0.7751, 0.6388, 0.7302, 0.6387, 0.7355, 0.6657, 0.7698, 0.6654, 0.8029, 0.5091, 0.7058, 0.5076, 0.7154, 0.559, 0.7921, 0.5599, 0.3844, 0.8366, 0.3417, 0.8813, 0.3473, 0.8895, 0.3927, 0.8419, 0.7698, 0.6654, 0.7355, 0.6657, 0.7433, 0.706, 0.7615, 0.706, 0.7921, 0.5599, 0.7154, 0.559, 0.718, 0.573, 0.7891, 0.5737, 0.3927, 0.8419, 0.3473, 0.8895, 0.3649, 0.9152, 0.4196, 0.8592, 0.7615, 0.706, 0.7433, 0.706, 0.75, 0.7394, 0.7549, 0.7393, 0.7891, 0.5737, 0.718, 0.573, 0.7195, 0.5811, 0.7873, 0.5818, 0.4196, 0.8592, 0.3649, 0.9152, 0.3726, 0.9263, 0.4308, 0.8663, 0.7549, 0.7393, 0.75, 0.7394, 0.7525, 0.7516, 0.7873, 0.5818, 0.7195, 0.5811, 0.7209, 0.5884, 0.7858, 0.5892, 0.4308, 0.8663, 0.3726, 0.9263, 0.3883, 0.9481, 0.4534, 0.8799, 0.7858, 0.5892, 0.7209, 0.5884, 0.7224, 0.5966, 0.7841, 0.5973, 0.3285, 0.8625, 0.2794, 0.8835, 0.2825, 0.8979, 0.3369, 0.8745, 0.7257, 0.614, 0.6751, 0.6352, 0.6885, 0.6561, 0.7302, 0.6387, 0.6853, 0.4287, 0.6236, 0.4303, 0.6254, 0.002783, 0.6873, 0.003032, 0.3369, 0.8745, 0.2825, 0.8979, 0.2843, 0.906, 0.3417, 0.8813, 0.7302, 0.6387, 0.6885, 0.6561, 0.7038, 0.6787, 0.7355, 0.6657, 0.7058, 0.5076, 0.615, 0.5438, 0.6438, 0.5875, 0.7154, 0.559, 0.3417, 0.8813, 0.2843, 0.906, 0.2864, 0.9157, 0.3473, 0.8895, 0.7355, 0.6657, 0.7038, 0.6787, 0.7266, 0.713, 0.7433, 0.706, 0.7154, 0.559, 0.6438, 0.5875, 0.6516, 0.5995, 0.718, 0.573, 0.3473, 0.8895, 0.2864, 0.9157, 0.2923, 0.946, 0.3649, 0.9152, 0.7433, 0.706, 0.7266, 0.713, 0.7455, 0.7413, 0.75, 0.7394, 0.718, 0.573, 0.6516, 0.5995, 0.6562, 0.6065, 0.7195, 0.5811, 0.3649, 0.9152, 0.2923, 0.946, 0.2952, 0.9598, 0.3726, 0.9263, 0.75, 0.7394, 0.7455, 0.7413, 0.7525, 0.7516, 0.7195, 0.5811, 0.6562, 0.6065, 0.6603, 0.6128, 0.7209, 0.5884, 0.3726, 0.9263, 0.2952, 0.9598, 0.3011, 0.9861, 0.3883, 0.9481, 0.7209, 0.5884, 0.6603, 0.6128, 0.6649, 0.6198, 0.7224, 0.5966, 0.3883, 0.9481, 0.3011, 0.9861, 0.3029, 0.994, 0.393, 0.9547, 0.2515, 0.7504, 0.2794, 0.8835, 0.3285, 0.8625, 0.7224, 0.5966, 0.6649, 0.6198, 0.6751, 0.6352, 0.7257, 0.614, 0.6848, 0.4948, 0.6322, 0.4976, 0.6236, 0.4303, 0.6853, 0.4287, 0.6885, 0.6561, 0.6566, 0.6879, 0.6793, 0.703, 0.7038, 0.6787, 0.615, 0.5438, 0.5454, 0.6133, 0.5891, 0.6423, 0.6438, 0.5875, 0.2843, 0.906, 0.2217, 0.9066, 0.2199, 0.9166, 0.2864, 0.9157, 0.7038, 0.6787, 0.6793, 0.703, 0.7138, 0.7259, 0.7266, 0.713, 0.6438, 0.5875, 0.5891, 0.6423, 0.6009, 0.6503, 0.6516, 0.5995, 0.2864, 0.9157, 0.2199, 0.9166, 0.2136, 0.9467, 0.2923, 0.946, 0.7266, 0.713, 0.7138, 0.7259, 0.7421, 0.7447, 0.7455, 0.7413, 0.6516, 0.5995, 0.6009, 0.6503, 0.6079, 0.6549, 0.6562, 0.6065, 0.2923, 0.946, 0.2136, 0.9467, 0.211, 0.9599, 0.2952, 0.9598, 0.7455, 0.7413, 0.7421, 0.7447, 0.7525, 0.7516, 0.6562, 0.6065, 0.6079, 0.6549, 0.6142, 0.6591, 0.6603, 0.6128, 0.2952, 0.9598, 0.211, 0.9599, 0.2063, 0.9861, 0.3011, 0.9861, 0.6603, 0.6128, 0.6142, 0.6591, 0.6212, 0.6638, 0.6649, 0.6198, 0.3011, 0.9861, 0.2063, 0.9861, 0.2048, 0.994, 0.3029, 0.994, 0.2515, 0.7504, 0.2259, 0.884, 0.2794, 0.8835, 0.6649, 0.6198, 0.6212, 0.6638, 0.636, 0.6736, 0.6751, 0.6352, 0.6144, 0.4967, 0.5626, 0.4938, 0.5622, 0.4278, 0.6236, 0.4303, 0.2794, 0.8835, 0.2259, 0.884, 0.2233, 0.8985, 0.2825, 0.8979, 0.6751, 0.6352, 0.636, 0.6736, 0.6566, 0.6879, 0.6885, 0.6561, 0.6236, 0.4303, 0.5622, 0.4278, 0.5622, 0.002653, 0.6254, 0.002783, 0.2825, 0.8979, 0.2233, 0.8985, 0.2217, 0.9066, 0.2843, 0.906, 0.5891, 0.6423, 0.56, 0.7137, 0.574, 0.7165, 0.6009, 0.6503, 0.2199, 0.9166, 0.1585, 0.8917, 0.1414, 0.9173, 0.2136, 0.9467, 0.7138, 0.7259, 0.7068, 0.7427, 0.7403, 0.7492, 0.7421, 0.7447, 0.6009, 0.6503, 0.574, 0.7165, 0.5821, 0.7181, 0.6079, 0.6549, 0.2136, 0.9467, 0.1414, 0.9173, 0.1344, 0.9279, 0.211, 0.9599, 0.7421, 0.7447, 0.7403, 0.7492, 0.7525, 0.7516, 0.6079, 0.6549, 0.5821, 0.7181, 0.5895, 0.7195, 0.6142, 0.6591, 0.211, 0.9599, 0.1344, 0.9279, 0.1202, 0.9502, 0.2063, 0.9861, 0.6142, 0.6591, 0.5895, 0.7195, 0.5977, 0.7211, 0.6212, 0.6638, 0.2063, 0.9861, 0.1202, 0.9502, 0.116, 0.9569, 0.2048, 0.994, 0.2515, 0.7504, 0.1766, 0.8638, 0.2259, 0.884, 0.6212, 0.6638, 0.5977, 0.7211, 0.6151, 0.7244, 0.636, 0.6736, 0.5626, 0.4938, 0.5099, 0.4973, 0.5005, 0.4299, 0.5622, 0.4278, 0.2259, 0.884, 0.1766, 0.8638, 0.1683, 0.8766, 0.2233, 0.8985, 0.636, 0.6736, 0.6151, 0.7244, 0.6396, 0.7295, 0.6566, 0.6879, 0.5622, 0.4278, 0.5005, 0.4299, 0.5004, 0.00267, 0.5622, 0.002653, 0.2233, 0.8985, 0.1683, 0.8766, 0.1638, 0.8835, 0.2217, 0.9066, 0.6566, 0.6879, 0.6396, 0.7295, 0.6663, 0.7349, 0.6793, 0.703, 0.5454, 0.6133, 0.5087, 0.704, 0.56, 0.7137, 0.5891, 0.6423, 0.2217, 0.9066, 0.1638, 0.8835, 0.1585, 0.8917, 0.2199, 0.9166, 0.6793, 0.703, 0.6663, 0.7349, 0.7068, 0.7427, 0.7138, 0.7259, 0.1414, 0.9173, 0.08635, 0.8628, 0.07541, 0.8703, 0.1344, 0.9279, 0.7403, 0.7492, 0.7403, 0.7541, 0.7525, 0.7516, 0.5821, 0.7181, 0.5828, 0.7859, 0.59, 0.7844, 0.5895, 0.7195, 0.1344, 0.9279, 0.07541, 0.8703, 0.05387, 0.8856, 0.1202, 0.9502, 0.5895, 0.7195, 0.59, 0.7844, 0.5982, 0.7827, 0.5977, 0.7211, 0.1202, 0.9502, 0.05387, 0.8856, 0.04742, 0.8902, 0.116, 0.9569, 0.2515, 0.7504, 0.1381, 0.8275, 0.1766, 0.8638, 0.5977, 0.7211, 0.5982, 0.7827, 0.6154, 0.7791, 0.6151, 0.7244, 0.4916, 0.4971, 0.4391, 0.494, 0.439, 0.428, 0.5005, 0.4299, 0.1766, 0.8638, 0.1381, 0.8275, 0.1266, 0.8354, 0.1683, 0.8766, 0.6151, 0.7244, 0.6154, 0.7791, 0.6399, 0.7745, 0.6396, 0.7295, 0.5005, 0.4299, 0.439, 0.428, 0.4372, 0.002807, 0.5004, 0.00267, 0.1683, 0.8766, 0.1266, 0.8354, 0.1199, 0.8401, 0.1638, 0.8835, 0.6396, 0.7295, 0.6399, 0.7745, 0.6666, 0.7692, 0.6663, 0.7349, 0.5087, 0.704, 0.5099, 0.801, 0.5608, 0.7904, 0.56, 0.7137, 0.1638, 0.8835, 0.1199, 0.8401, 0.1117, 0.8456, 0.1585, 0.8917, 0.6663, 0.7349, 0.6666, 0.7692, 0.707, 0.7609, 0.7068, 0.7427, 0.56, 0.7137, 0.5608, 0.7904, 0.5747, 0.7875, 0.574, 0.7165, 0.1585, 0.8917, 0.1117, 0.8456, 0.08635, 0.8628, 0.1414, 0.9173, 0.7068, 0.7427, 0.707, 0.7609, 0.7403, 0.7541, 0.7403, 0.7492, 0.574, 0.7165, 0.5747, 0.7875, 0.5828, 0.7859, 0.5821, 0.7181, 0.59, 0.7844, 0.6153, 0.8439, 0.6222, 0.8393, 0.5982, 0.7827, 0.05387, 0.8856, 0.01669, 0.7998, 0.00893, 0.8015, 0.04742, 0.8902, 0.2515, 0.7504, 0.1179, 0.7785, 0.1381, 0.8275, 0.5982, 0.7827, 0.6222, 0.8393, 0.6366, 0.8294, 0.6154, 0.7791, 0.4391, 0.494, 0.3866, 0.4973, 0.3774, 0.4301, 0.439, 0.428, 0.1381, 0.8275, 0.1179, 0.7785, 0.1037, 0.7815, 0.1266, 0.8354, 0.6154, 0.7791, 0.6366, 0.8294, 0.6574, 0.8157, 0.6399, 0.7745, 0.439, 0.428, 0.3774, 0.4301, 0.3754, 0.003079, 0.4372, 0.002807, 0.1266, 0.8354, 0.1037, 0.7815, 0.09571, 0.7832, 0.1199, 0.8401, 0.6399, 0.7745, 0.6574, 0.8157, 0.68, 0.8007, 0.6666, 0.7692, 0.5099, 0.801, 0.5478, 0.8899, 0.5906, 0.8607, 0.5608, 0.7904, 0.1199, 0.8401, 0.09571, 0.7832, 0.08586, 0.7853, 0.1117, 0.8456, 0.6666, 0.7692, 0.68, 0.8007, 0.714, 0.7776, 0.707, 0.7609, 0.5608, 0.7904, 0.5906, 0.8607, 0.6023, 0.8528, 0.5747, 0.7875, 0.1117, 0.8456, 0.08586, 0.7853, 0.0561, 0.7911, 0.08635, 0.8628, 0.707, 0.7609, 0.714, 0.7776, 0.7422, 0.7586, 0.7403, 0.7541, 0.5747, 0.7875, 0.6023, 0.8528, 0.6091, 0.8482, 0.5828, 0.7859, 0.08635, 0.8628, 0.0561, 0.7911, 0.04248, 0.7939, 0.07541, 0.8703, 0.7403, 0.7541, 0.7422, 0.7586, 0.7525, 0.7516, 0.5828, 0.7859, 0.6091, 0.8482, 0.6153, 0.8439, 0.59, 0.7844, 0.07541, 0.8703, 0.04248, 0.7939, 0.01669, 0.7998, 0.05387, 0.8856, 0.3683, 0.4966, 0.3164, 0.4938, 0.3161, 0.4278, 0.3774, 0.4301, 0.1179, 0.7785, 0.1174, 0.7254, 0.103, 0.7228, 0.1037, 0.7815, 0.6366, 0.8294, 0.6755, 0.8677, 0.6893, 0.847, 0.6574, 0.8157, 0.3774, 0.4301, 0.3161, 0.4278, 0.3123, 0.003486, 0.3754, 0.003079, 0.1037, 0.7815, 0.103, 0.7228, 0.09485, 0.7213, 0.09571, 0.7832, 0.6574, 0.8157, 0.6893, 0.847, 0.7043, 0.8245, 0.68, 0.8007, 0.5478, 0.8899, 0.6169, 0.9572, 0.645, 0.9142, 0.5906, 0.8607, 0.09571, 0.7832, 0.09485, 0.7213, 0.08528, 0.7195, 0.08586, 0.7853, 0.68, 0.8007, 0.7043, 0.8245, 0.7269, 0.7903, 0.714, 0.7776, 0.5906, 0.8607, 0.645, 0.9142, 0.6529, 0.9021, 0.6023, 0.8528, 0.08586, 0.7853, 0.08528, 0.7195, 0.05501, 0.7133, 0.0561, 0.7911, 0.714, 0.7776, 0.7269, 0.7903, 0.7457, 0.762, 0.7422, 0.7586, 0.6023, 0.8528, 0.6529, 0.9021, 0.6573, 0.8953, 0.6091, 0.8482, 0.0561, 0.7911, 0.05501, 0.7133, 0.04256, 0.711, 0.04248, 0.7939, 0.7422, 0.7586, 0.7457, 0.762, 0.7525, 0.7516, 0.6091, 0.8482, 0.6573, 0.8953, 0.6614, 0.8892, 0.6153, 0.8439, 0.04248, 0.7939, 0.04256, 0.711, 0.01641, 0.7065, 0.01669, 0.7998, 0.6153, 0.8439, 0.6614, 0.8892, 0.6659, 0.8823, 0.6222, 0.8393, 0.01669, 0.7998, 0.01641, 0.7065, 0.008619, 0.7052, 0.00893, 0.8015, 0.2515, 0.7504, 0.1174, 0.7254, 0.1179, 0.7785, 0.6222, 0.8393, 0.6659, 0.8823, 0.6755, 0.8677, 0.6366, 0.8294, 0.103, 0.7228, 0.125, 0.6679, 0.118, 0.6634, 0.09485, 0.7213, 0.6893, 0.847, 0.7304, 0.8645, 0.7357, 0.8378, 0.7043, 0.8245, 0.6169, 0.9572, 0.7054, 0.9924, 0.7152, 0.9421, 0.645, 0.9142, 0.09485, 0.7213, 0.118, 0.6634, 0.1095, 0.6579, 0.08528, 0.7195, 0.7043, 0.8245, 0.7357, 0.8378, 0.7436, 0.7973, 0.7269, 0.7903, 0.645, 0.9142, 0.7152, 0.9421, 0.7178, 0.9288, 0.6529, 0.9021, 0.08528, 0.7195, 0.1095, 0.6579, 0.0838, 0.6411, 0.05501, 0.7133, 0.7269, 0.7903, 0.7436, 0.7973, 0.7502, 0.7639, 0.7457, 0.762, 0.6529, 0.9021, 0.7178, 0.9288, 0.7193, 0.9208, 0.6573, 0.8953, 0.05501, 0.7133, 0.0838, 0.6411, 0.07255, 0.634, 0.04256, 0.711, 0.7457, 0.762, 0.7502, 0.7639, 0.7525, 0.7516, 0.6573, 0.8953, 0.7193, 0.9208, 0.7208, 0.9134, 0.6614, 0.8892, 0.04256, 0.711, 0.07255, 0.634, 0.04976, 0.6201, 0.01641, 0.7065, 0.6614, 0.8892, 0.7208, 0.9134, 0.7224, 0.9052, 0.6659, 0.8823, 0.01641, 0.7065, 0.04976, 0.6201, 0.04331, 0.6161, 0.008619, 0.7052, 0.2515, 0.7504, 0.1378, 0.6763, 0.1174, 0.7254, 0.6659, 0.8823, 0.7224, 0.9052, 0.7256, 0.889, 0.6755, 0.8677, 0.3164, 0.4938, 0.2646, 0.4972, 0.2546, 0.4308, 0.3161, 0.4278, 0.1174, 0.7254, 0.1378, 0.6763, 0.125, 0.6679, 0.103, 0.7228, 0.6755, 0.8677, 0.7256, 0.889, 0.7304, 0.8645, 0.6893, 0.847, 0.3161, 0.4278, 0.2546, 0.4308, 0.2505, 0.004034, 0.3123, 0.003486])
me_plane_004.materials.append(mat_coketexture)
me_plane_004.update()

# ---- objects
ob_coke_can = bpy.data.objects.new('Coke Can', me_plane_004)
ob_camera = bpy.data.objects.new('Camera', cam_camera)

# ---- transforms, parenting, visibility, modifiers, constraints
ob_coke_can.location = (0.0, 0.0, -2.5)
ob_camera.location = (16.0, 0.0, 0.0)
ob_camera.rotation_euler = (1.571, -0.0, 1.571)

# ---- collection membership
col_collection.objects.link(ob_coke_can)
col_collection.objects.link(ob_camera)

# ---- scene / render settings (as saved in the file)
scene.camera = ob_camera
scene.frame_start = 1; scene.frame_end = 90; scene.frame_set(0)
scene.render.engine = 'BLENDER_EEVEE_NEXT'
scene.cycles.sampling_pattern = 'TABULATED_SOBOL'
scene.view_settings.view_transform = 'Filmic'
bpy.context.view_layer.update()

# ---- added for rendering (the .blend has no usable light): sun
light_auto_sun = bpy.data.lights.new('AutoSun', 'SUN')
light_auto_sun.energy = 3.0
light_auto_sun.angle = 0.0523599
ob_auto_sun = bpy.data.objects.new('AutoSun', light_auto_sun)
scene.collection.objects.link(ob_auto_sun)
ob_auto_sun.rotation_euler = (0.872665, 0.174533, 0.523599)
bpy.context.view_layer.update()
